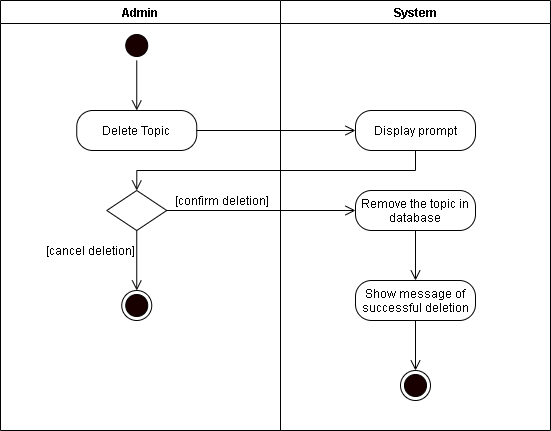

The diagram above was exported from draw.io. Its source (the exported page's mxGraphModel, read from the mxfile embedded in the PNG):
<mxGraphModel dx="926" dy="626" grid="1" gridSize="10" guides="1" tooltips="1" connect="1" arrows="1" fold="1" page="1" pageScale="1" pageWidth="850" pageHeight="1100" math="0" shadow="0">
  <root>
    <mxCell id="4PhWtdkCdJeE4GZ7J4TS-0" />
    <mxCell id="4PhWtdkCdJeE4GZ7J4TS-1" parent="4PhWtdkCdJeE4GZ7J4TS-0" />
    <mxCell id="6017BMBfXfSMycqqDfNT-19" value="Admin" style="swimlane;startSize=23;" vertex="1" parent="4PhWtdkCdJeE4GZ7J4TS-1">
      <mxGeometry x="70" y="20" width="280" height="430" as="geometry" />
    </mxCell>
    <mxCell id="6017BMBfXfSMycqqDfNT-20" style="edgeStyle=orthogonalEdgeStyle;rounded=0;orthogonalLoop=1;jettySize=auto;html=1;exitX=0.5;exitY=1;exitDx=0;exitDy=0;entryX=0.5;entryY=0;entryDx=0;entryDy=0;endArrow=open;endFill=0;endSize=8;" edge="1" parent="6017BMBfXfSMycqqDfNT-19" source="6017BMBfXfSMycqqDfNT-21">
      <mxGeometry relative="1" as="geometry">
        <mxPoint x="136.25" y="110" as="targetPoint" />
      </mxGeometry>
    </mxCell>
    <mxCell id="6017BMBfXfSMycqqDfNT-21" value="" style="ellipse;html=1;shape=startState;fillColor=#190000;" vertex="1" parent="6017BMBfXfSMycqqDfNT-19">
      <mxGeometry x="121.25" y="30" width="30" height="30" as="geometry" />
    </mxCell>
    <mxCell id="6017BMBfXfSMycqqDfNT-22" value="Delete Topic" style="rounded=1;whiteSpace=wrap;html=1;arcSize=40;" vertex="1" parent="6017BMBfXfSMycqqDfNT-19">
      <mxGeometry x="76.25" y="110" width="120" height="40" as="geometry" />
    </mxCell>
    <mxCell id="6017BMBfXfSMycqqDfNT-23" value="" style="rhombus;whiteSpace=wrap;html=1;" vertex="1" parent="6017BMBfXfSMycqqDfNT-19">
      <mxGeometry x="106.25" y="190" width="60" height="40" as="geometry" />
    </mxCell>
    <mxCell id="6017BMBfXfSMycqqDfNT-24" value="[confirm deletion]" style="text;html=1;align=center;verticalAlign=middle;resizable=0;points=[];autosize=1;strokeColor=none;" vertex="1" parent="6017BMBfXfSMycqqDfNT-19">
      <mxGeometry x="166.25" y="190" width="110" height="20" as="geometry" />
    </mxCell>
    <mxCell id="6017BMBfXfSMycqqDfNT-25" value="[cancel deletion]" style="text;html=1;align=center;verticalAlign=middle;resizable=0;points=[];autosize=1;strokeColor=none;" vertex="1" parent="6017BMBfXfSMycqqDfNT-19">
      <mxGeometry x="40" y="240" width="100" height="20" as="geometry" />
    </mxCell>
    <mxCell id="6017BMBfXfSMycqqDfNT-26" value="" style="ellipse;html=1;shape=endState;fillColor=#190000;" vertex="1" parent="6017BMBfXfSMycqqDfNT-19">
      <mxGeometry x="121.25" y="290" width="30" height="30" as="geometry" />
    </mxCell>
    <mxCell id="6017BMBfXfSMycqqDfNT-27" style="edgeStyle=orthogonalEdgeStyle;rounded=0;orthogonalLoop=1;jettySize=auto;html=1;exitX=0.5;exitY=1;exitDx=0;exitDy=0;endArrow=open;endFill=0;endSize=8;entryX=0.5;entryY=0;entryDx=0;entryDy=0;" edge="1" parent="6017BMBfXfSMycqqDfNT-19" source="6017BMBfXfSMycqqDfNT-23" target="6017BMBfXfSMycqqDfNT-26">
      <mxGeometry relative="1" as="geometry">
        <mxPoint x="116" y="290" as="targetPoint" />
      </mxGeometry>
    </mxCell>
    <mxCell id="6017BMBfXfSMycqqDfNT-28" value="System" style="swimlane;" vertex="1" parent="4PhWtdkCdJeE4GZ7J4TS-1">
      <mxGeometry x="350" y="20" width="270" height="430" as="geometry" />
    </mxCell>
    <mxCell id="6017BMBfXfSMycqqDfNT-29" value="Display prompt" style="rounded=1;whiteSpace=wrap;html=1;arcSize=40;" vertex="1" parent="6017BMBfXfSMycqqDfNT-28">
      <mxGeometry x="75" y="110" width="120" height="40" as="geometry" />
    </mxCell>
    <mxCell id="6017BMBfXfSMycqqDfNT-30" value="Remove the topic in database" style="rounded=1;whiteSpace=wrap;html=1;arcSize=40;" vertex="1" parent="6017BMBfXfSMycqqDfNT-28">
      <mxGeometry x="75" y="190" width="120" height="40" as="geometry" />
    </mxCell>
    <mxCell id="6017BMBfXfSMycqqDfNT-31" value="Show message of successful deletion" style="rounded=1;whiteSpace=wrap;html=1;arcSize=40;" vertex="1" parent="6017BMBfXfSMycqqDfNT-28">
      <mxGeometry x="75" y="280" width="120" height="40" as="geometry" />
    </mxCell>
    <mxCell id="6017BMBfXfSMycqqDfNT-32" value="" style="ellipse;html=1;shape=endState;fillColor=#190000;" vertex="1" parent="6017BMBfXfSMycqqDfNT-28">
      <mxGeometry x="120" y="370" width="30" height="30" as="geometry" />
    </mxCell>
    <mxCell id="6017BMBfXfSMycqqDfNT-33" style="edgeStyle=orthogonalEdgeStyle;rounded=0;orthogonalLoop=1;jettySize=auto;html=1;exitX=1;exitY=0.5;exitDx=0;exitDy=0;endArrow=open;endFill=0;endSize=8;entryX=0;entryY=0.5;entryDx=0;entryDy=0;" edge="1" parent="4PhWtdkCdJeE4GZ7J4TS-1" source="6017BMBfXfSMycqqDfNT-22" target="6017BMBfXfSMycqqDfNT-29">
      <mxGeometry relative="1" as="geometry">
        <mxPoint x="460" y="150" as="targetPoint" />
      </mxGeometry>
    </mxCell>
    <mxCell id="6017BMBfXfSMycqqDfNT-34" style="edgeStyle=orthogonalEdgeStyle;rounded=0;orthogonalLoop=1;jettySize=auto;html=1;exitX=0.5;exitY=1;exitDx=0;exitDy=0;endArrow=open;endFill=0;endSize=8;entryX=0.5;entryY=0;entryDx=0;entryDy=0;" edge="1" parent="4PhWtdkCdJeE4GZ7J4TS-1" source="6017BMBfXfSMycqqDfNT-29" target="6017BMBfXfSMycqqDfNT-23">
      <mxGeometry relative="1" as="geometry">
        <mxPoint x="450" y="300" as="targetPoint" />
      </mxGeometry>
    </mxCell>
    <mxCell id="6017BMBfXfSMycqqDfNT-35" style="edgeStyle=orthogonalEdgeStyle;rounded=0;orthogonalLoop=1;jettySize=auto;html=1;exitX=1;exitY=0.5;exitDx=0;exitDy=0;endArrow=open;endFill=0;endSize=8;entryX=0;entryY=0.5;entryDx=0;entryDy=0;" edge="1" parent="4PhWtdkCdJeE4GZ7J4TS-1" source="6017BMBfXfSMycqqDfNT-23" target="6017BMBfXfSMycqqDfNT-30">
      <mxGeometry relative="1" as="geometry">
        <mxPoint x="270" y="260" as="targetPoint" />
      </mxGeometry>
    </mxCell>
    <mxCell id="6017BMBfXfSMycqqDfNT-36" style="edgeStyle=orthogonalEdgeStyle;rounded=0;orthogonalLoop=1;jettySize=auto;html=1;exitX=0.5;exitY=1;exitDx=0;exitDy=0;endArrow=open;endFill=0;endSize=8;" edge="1" parent="4PhWtdkCdJeE4GZ7J4TS-1" source="6017BMBfXfSMycqqDfNT-30">
      <mxGeometry relative="1" as="geometry">
        <mxPoint x="485" y="300" as="targetPoint" />
      </mxGeometry>
    </mxCell>
    <mxCell id="6017BMBfXfSMycqqDfNT-37" style="edgeStyle=orthogonalEdgeStyle;rounded=0;orthogonalLoop=1;jettySize=auto;html=1;exitX=0.5;exitY=1;exitDx=0;exitDy=0;endArrow=open;endFill=0;endSize=8;" edge="1" parent="4PhWtdkCdJeE4GZ7J4TS-1" source="6017BMBfXfSMycqqDfNT-31">
      <mxGeometry relative="1" as="geometry">
        <mxPoint x="485" y="390" as="targetPoint" />
      </mxGeometry>
    </mxCell>
  </root>
</mxGraphModel>